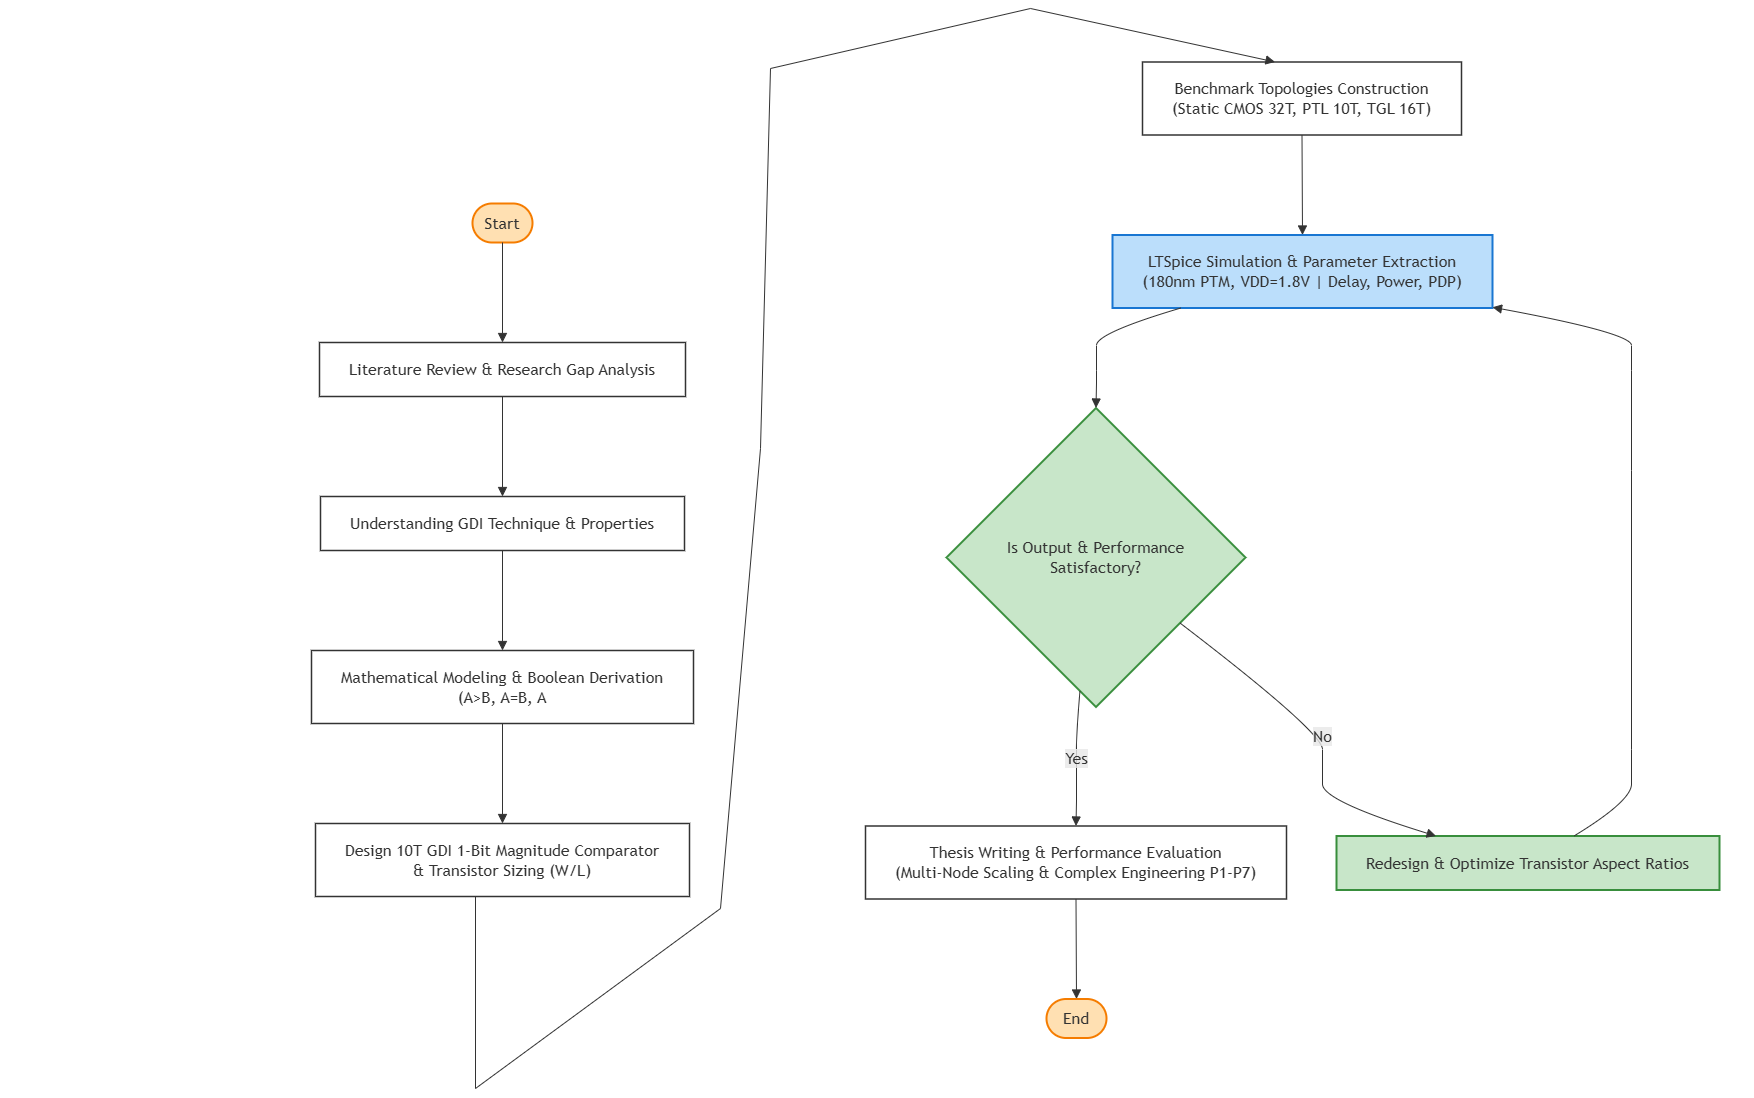

The diagram above was exported from draw.io. Its source (the exported page's mxGraphModel, read from the mxfile embedded in the PNG):
<mxGraphModel dx="2056" dy="2324" grid="1" gridSize="10" guides="1" tooltips="1" connect="1" arrows="1" fold="1" page="1" pageScale="1" pageWidth="850" pageHeight="1100" math="0" shadow="0">
  <root>
    <mxCell id="0" />
    <mxCell id="1" parent="0" />
    <UserObject label="" mermaidData="{&#10;  &quot;data&quot;: &quot; graph TD\n    %% Force straight Orthogonal line rendering\n    linkStyle default interpolate linear;\n\n    %% --- LEFT COLUMN ---\n    subgraph LeftColumn [\&quot; \&quot;]\n        direction TB\n        Start([Start]) ---&gt; LitReview[\&quot;Literature Review &amp; Research Gap Analysis\&quot;]\n        LitReview ---&gt; GDIProp[\&quot;Understanding GDI Technique &amp; Properties\&quot;]\n        GDIProp ---&gt; MathModel[\&quot;Mathematical Modeling &amp; Boolean Derivation&lt;br/&gt;(A&gt;B, A=B, A&lt;B)\&quot;]\n        MathModel ---&gt; DesignGDI[\&quot;Design 10T GDI 1-Bit Magnitude Comparator&lt;br/&gt;&amp; Transistor Sizing (W/L)\&quot;]\n    end\n\n    %% --- RIGHT COLUMN ---\n    subgraph RightColumn [\&quot; \&quot;]\n        direction TB\n        Benchmark[\&quot;Benchmark Topologies Construction&lt;br/&gt;(Static CMOS 32T, PTL 10T, TGL 16T)\&quot;] ---&gt; SimResult[\&quot;LTSpice Simulation &amp; Parameter Extraction&lt;br/&gt;(180nm PTM, VDD=1.8V | Delay, Power, PDP)\&quot;]\n        SimResult ---&gt; Decision{\&quot;Is Output &amp; Performance&lt;br/&gt;Satisfactory?\&quot;}\n        \n        %% Decision Loops\n        Decision -- No ---&gt; Redesign[\&quot;Redesign &amp; Optimize Transistor Aspect Ratios\&quot;]\n        Redesign ---&gt; SimResult\n        \n        Decision -- Yes ---&gt; ThesisWriting[\&quot;Thesis Writing &amp; Performance Evaluation&lt;br/&gt;(Multi-Node Scaling &amp; Complex Engineering P1-P7)\&quot;]\n        ThesisWriting ---&gt; End([End])\n    end\n\n    %% --- CONNECTION BETWEEN COLUMNS ---\n    DesignGDI ---&gt; Benchmark\n\n    %% --- STYLING ---\n    style LeftColumn fill:none,stroke:none;\n    style RightColumn fill:none,stroke:none;\n\n    style Start fill:#ffe0b2,stroke:#f57c00,stroke-width:2px,rx:0,ry:0;\n    style End fill:#ffe0b2,stroke:#f57c00,stroke-width:2px,rx:0,ry:0;\n    style SimResult fill:#bbdefb,stroke:#1976d2,stroke-width:2px,rx:0,ry:0;\n    style Decision fill:#c8e6c9,stroke:#388e3c,stroke-width:2px,rx:0,ry:0;\n    style Redesign fill:#c8e6c9,stroke:#388e3c,stroke-width:2px,rx:0,ry:0;\n\n    style LitReview fill:#ffffff,stroke:#333333,stroke-width:1.5px,rx:0,ry:0;\n    style GDIProp fill:#ffffff,stroke:#333333,stroke-width:1.5px,rx:0,ry:0;\n    style MathModel fill:#ffffff,stroke:#333333,stroke-width:1.5px,rx:0,ry:0;\n    style DesignGDI fill:#ffffff,stroke:#333333,stroke-width:1.5px,rx:0,ry:0;\n    style Benchmark fill:#ffffff,stroke:#333333,stroke-width:1.5px,rx:0,ry:0;\n    style ThesisWriting fill:#ffffff,stroke:#333333,stroke-width:1.5px,rx:0,ry:0;&quot;,&#10;  &quot;config&quot;: null&#10;}" id="a2KneRDDKul7CBoMB3Zb-77">
      <mxCell style="group;transparentBounds=1;editIcon=1;lockedGroup=0;groupPadding=10;" parent="1" connectable="0" vertex="1">
        <mxGeometry as="geometry" />
      </mxCell>
    </UserObject>
    <UserObject label="" mermaidId="n:LeftColumn" mermaidBaseStyle="html=1;whiteSpace=wrap;strokeWidth=1;verticalAlign=top;fillColor=none;strokeColor=none;fontColor=light-dark(#333333,#cccccc);fontFamily=Trebuchet MS,Verdana,Arial,sans-serif;fontSize=16;" mermaidBaseValue="" id="a2KneRDDKul7CBoMB3Zb-124">
      <mxCell style="html=1;whiteSpace=wrap;strokeWidth=1;verticalAlign=top;fillColor=none;strokeColor=none;fontColor=light-dark(#333333,#cccccc);fontFamily=Trebuchet MS,Verdana,Arial,sans-serif;fontSize=16;" parent="a2KneRDDKul7CBoMB3Zb-77" vertex="1">
        <mxGeometry x="276" y="30" width="452" height="763" as="geometry" />
      </mxCell>
    </UserObject>
    <UserObject label="Start" mermaidId="n:Start" mermaidBaseStyle="html=1;rounded=1;whiteSpace=wrap;arcSize=50;strokeWidth=2;fillColor=#ffe0b2;strokeColor=#f57c00;fontColor=light-dark(#333333,#cccccc);fontFamily=Trebuchet MS,Verdana,Arial,sans-serif;fontSize=16;" mermaidBaseValue="Start" id="a2KneRDDKul7CBoMB3Zb-125">
      <mxCell style="html=1;rounded=1;whiteSpace=wrap;arcSize=50;strokeWidth=2;fillColor=#ffe0b2;strokeColor=#f57c00;fontColor=light-dark(#333333,#cccccc);fontFamily=Trebuchet MS,Verdana,Arial,sans-serif;fontSize=16;" parent="a2KneRDDKul7CBoMB3Zb-124" vertex="1">
        <mxGeometry x="196" y="45" width="60" height="39" as="geometry" />
      </mxCell>
    </UserObject>
    <UserObject label="Literature Review &amp; Research Gap Analysis" mermaidId="n:LitReview" mermaidBaseStyle="html=1;whiteSpace=wrap;strokeWidth=1.5;fillColor=default;strokeColor=#333333;fontColor=light-dark(#333333,#cccccc);fontFamily=Trebuchet MS,Verdana,Arial,sans-serif;fontSize=16;" mermaidBaseValue="Literature Review &amp; Research Gap Analysis" id="a2KneRDDKul7CBoMB3Zb-126">
      <mxCell style="html=1;whiteSpace=wrap;strokeWidth=1.5;fillColor=default;strokeColor=#333333;fontColor=light-dark(#333333,#cccccc);fontFamily=Trebuchet MS,Verdana,Arial,sans-serif;fontSize=16;" parent="a2KneRDDKul7CBoMB3Zb-124" vertex="1">
        <mxGeometry x="43" y="184" width="366" height="54" as="geometry" />
      </mxCell>
    </UserObject>
    <UserObject label="Understanding GDI Technique &amp; Properties" mermaidId="n:GDIProp" mermaidBaseStyle="html=1;whiteSpace=wrap;strokeWidth=1.5;fillColor=default;strokeColor=#333333;fontColor=light-dark(#333333,#cccccc);fontFamily=Trebuchet MS,Verdana,Arial,sans-serif;fontSize=16;" mermaidBaseValue="Understanding GDI Technique &amp; Properties" id="a2KneRDDKul7CBoMB3Zb-127">
      <mxCell style="html=1;whiteSpace=wrap;strokeWidth=1.5;fillColor=default;strokeColor=#333333;fontColor=light-dark(#333333,#cccccc);fontFamily=Trebuchet MS,Verdana,Arial,sans-serif;fontSize=16;" parent="a2KneRDDKul7CBoMB3Zb-124" vertex="1">
        <mxGeometry x="44" y="338" width="364" height="54" as="geometry" />
      </mxCell>
    </UserObject>
    <UserObject label="Mathematical Modeling &amp; Boolean Derivation&#10;(A&gt;B, A=B, A&lt;B)" mermaidId="n:MathModel" mermaidBaseStyle="html=1;whiteSpace=wrap;strokeWidth=1.5;fillColor=default;strokeColor=#333333;fontColor=light-dark(#333333,#cccccc);fontFamily=Trebuchet MS,Verdana,Arial,sans-serif;fontSize=16;" mermaidBaseValue="Mathematical Modeling &amp; Boolean Derivation&#10;(A&gt;B, A=B, A&lt;B)" id="a2KneRDDKul7CBoMB3Zb-128">
      <mxCell style="html=1;whiteSpace=wrap;strokeWidth=1.5;fillColor=default;strokeColor=#333333;fontColor=light-dark(#333333,#cccccc);fontFamily=Trebuchet MS,Verdana,Arial,sans-serif;fontSize=16;" parent="a2KneRDDKul7CBoMB3Zb-124" vertex="1">
        <mxGeometry x="35" y="492" width="382" height="73" as="geometry" />
      </mxCell>
    </UserObject>
    <UserObject label="Design 10T GDI 1-Bit Magnitude Comparator&#10;&amp; Transistor Sizing (W/L)" mermaidId="n:DesignGDI" mermaidBaseStyle="html=1;whiteSpace=wrap;strokeWidth=1.5;fillColor=default;strokeColor=#333333;fontColor=light-dark(#333333,#cccccc);fontFamily=Trebuchet MS,Verdana,Arial,sans-serif;fontSize=16;" mermaidBaseValue="Design 10T GDI 1-Bit Magnitude Comparator&#10;&amp; Transistor Sizing (W/L)" id="a2KneRDDKul7CBoMB3Zb-129">
      <mxCell style="html=1;whiteSpace=wrap;strokeWidth=1.5;fillColor=default;strokeColor=#333333;fontColor=light-dark(#333333,#cccccc);fontFamily=Trebuchet MS,Verdana,Arial,sans-serif;fontSize=16;" parent="a2KneRDDKul7CBoMB3Zb-124" vertex="1">
        <mxGeometry x="39" y="665" width="374" height="73" as="geometry" />
      </mxCell>
    </UserObject>
    <UserObject label="" mermaidId="e:Start-&gt;LitReview#0" mermaidBaseStyle="curved=1;startArrow=none;endArrow=block;endSize=7;strokeColor=light-dark(#333333,#cccccc);exitX=0.5;exitY=1;entryX=0.5;entryY=0;" mermaidBaseValue="" id="a2KneRDDKul7CBoMB3Zb-130">
      <mxCell style="curved=1;startArrow=none;endArrow=block;endSize=7;strokeColor=light-dark(#333333,#cccccc);exitX=0.5;exitY=1;entryX=0.5;entryY=0;" parent="a2KneRDDKul7CBoMB3Zb-124" source="a2KneRDDKul7CBoMB3Zb-125" target="a2KneRDDKul7CBoMB3Zb-126" edge="1">
        <mxGeometry relative="1" as="geometry">
          <Array as="points" />
        </mxGeometry>
      </mxCell>
    </UserObject>
    <UserObject label="" mermaidId="e:LitReview-&gt;GDIProp#0" mermaidBaseStyle="curved=1;startArrow=none;endArrow=block;endSize=7;strokeColor=light-dark(#333333,#cccccc);exitX=0.5;exitY=1;entryX=0.5;entryY=0;" mermaidBaseValue="" id="a2KneRDDKul7CBoMB3Zb-131">
      <mxCell style="curved=1;startArrow=none;endArrow=block;endSize=7;strokeColor=light-dark(#333333,#cccccc);exitX=0.5;exitY=1;entryX=0.5;entryY=0;" parent="a2KneRDDKul7CBoMB3Zb-124" source="a2KneRDDKul7CBoMB3Zb-126" target="a2KneRDDKul7CBoMB3Zb-127" edge="1">
        <mxGeometry relative="1" as="geometry">
          <Array as="points" />
        </mxGeometry>
      </mxCell>
    </UserObject>
    <UserObject label="" mermaidId="e:GDIProp-&gt;MathModel#0" mermaidBaseStyle="curved=1;startArrow=none;endArrow=block;endSize=7;strokeColor=light-dark(#333333,#cccccc);exitX=0.5;exitY=1;entryX=0.5;entryY=0;" mermaidBaseValue="" id="a2KneRDDKul7CBoMB3Zb-132">
      <mxCell style="curved=1;startArrow=none;endArrow=block;endSize=7;strokeColor=light-dark(#333333,#cccccc);exitX=0.5;exitY=1;entryX=0.5;entryY=0;" parent="a2KneRDDKul7CBoMB3Zb-124" source="a2KneRDDKul7CBoMB3Zb-127" target="a2KneRDDKul7CBoMB3Zb-128" edge="1">
        <mxGeometry relative="1" as="geometry">
          <Array as="points" />
        </mxGeometry>
      </mxCell>
    </UserObject>
    <UserObject label="" mermaidId="e:MathModel-&gt;DesignGDI#0" mermaidBaseStyle="curved=1;startArrow=none;endArrow=block;endSize=7;strokeColor=light-dark(#333333,#cccccc);exitX=0.5;exitY=1;entryX=0.5;entryY=0;" mermaidBaseValue="" id="a2KneRDDKul7CBoMB3Zb-133">
      <mxCell style="curved=1;startArrow=none;endArrow=block;endSize=7;strokeColor=light-dark(#333333,#cccccc);exitX=0.5;exitY=1;entryX=0.5;entryY=0;" parent="a2KneRDDKul7CBoMB3Zb-124" source="a2KneRDDKul7CBoMB3Zb-128" target="a2KneRDDKul7CBoMB3Zb-129" edge="1">
        <mxGeometry relative="1" as="geometry">
          <Array as="points" />
        </mxGeometry>
      </mxCell>
    </UserObject>
    <UserObject label="" mermaidId="n:RightColumn" mermaidBaseStyle="html=1;whiteSpace=wrap;strokeWidth=1;verticalAlign=top;fillColor=none;strokeColor=none;fontColor=light-dark(#333333,#cccccc);fontFamily=Trebuchet MS,Verdana,Arial,sans-serif;fontSize=16;" mermaidBaseValue="" id="a2KneRDDKul7CBoMB3Zb-134">
      <mxCell style="html=1;whiteSpace=wrap;strokeWidth=1;verticalAlign=top;fillColor=none;strokeColor=none;fontColor=light-dark(#333333,#cccccc);fontFamily=Trebuchet MS,Verdana,Arial,sans-serif;fontSize=16;" parent="a2KneRDDKul7CBoMB3Zb-77" vertex="1">
        <mxGeometry x="830" y="-111.5" width="924" height="1046" as="geometry" />
      </mxCell>
    </UserObject>
    <UserObject label="Benchmark Topologies Construction&#10;(Static CMOS 32T, PTL 10T, TGL 16T)" mermaidId="n:Benchmark" mermaidBaseStyle="html=1;whiteSpace=wrap;strokeWidth=1.5;fillColor=default;strokeColor=#333333;fontColor=light-dark(#333333,#cccccc);fontFamily=Trebuchet MS,Verdana,Arial,sans-serif;fontSize=16;" mermaidBaseValue="Benchmark Topologies Construction&#10;(Static CMOS 32T, PTL 10T, TGL 16T)" id="a2KneRDDKul7CBoMB3Zb-135">
      <mxCell style="html=1;whiteSpace=wrap;strokeWidth=1.5;fillColor=default;strokeColor=#333333;fontColor=light-dark(#333333,#cccccc);fontFamily=Trebuchet MS,Verdana,Arial,sans-serif;fontSize=16;" parent="a2KneRDDKul7CBoMB3Zb-134" vertex="1">
        <mxGeometry x="312" y="45" width="319" height="73" as="geometry" />
      </mxCell>
    </UserObject>
    <UserObject label="LTSpice Simulation &amp; Parameter Extraction&#10;(180nm PTM, VDD=1.8V | Delay, Power, PDP)" mermaidId="n:SimResult" mermaidBaseStyle="html=1;whiteSpace=wrap;strokeWidth=2;fillColor=#bbdefb;strokeColor=#1976d2;fontColor=light-dark(#333333,#cccccc);fontFamily=Trebuchet MS,Verdana,Arial,sans-serif;fontSize=16;" mermaidBaseValue="LTSpice Simulation &amp; Parameter Extraction&#10;(180nm PTM, VDD=1.8V | Delay, Power, PDP)" id="a2KneRDDKul7CBoMB3Zb-136">
      <mxCell style="html=1;whiteSpace=wrap;strokeWidth=2;fillColor=#bbdefb;strokeColor=#1976d2;fontColor=light-dark(#333333,#cccccc);fontFamily=Trebuchet MS,Verdana,Arial,sans-serif;fontSize=16;" parent="a2KneRDDKul7CBoMB3Zb-134" vertex="1">
        <mxGeometry x="282" y="218" width="380" height="73" as="geometry" />
      </mxCell>
    </UserObject>
    <UserObject label="Is Output &amp; Performance&#10;Satisfactory?" mermaidId="n:Decision" mermaidBaseStyle="rhombus;html=1;strokeWidth=2;whiteSpace=wrap;fillColor=#c8e6c9;strokeColor=#388e3c;fontColor=light-dark(#333333,#cccccc);fontFamily=Trebuchet MS,Verdana,Arial,sans-serif;fontSize=16;" mermaidBaseValue="Is Output &amp; Performance&#10;Satisfactory?" id="a2KneRDDKul7CBoMB3Zb-137">
      <mxCell style="rhombus;html=1;strokeWidth=2;whiteSpace=wrap;fillColor=#c8e6c9;strokeColor=#388e3c;fontColor=light-dark(#333333,#cccccc);fontFamily=Trebuchet MS,Verdana,Arial,sans-serif;fontSize=16;" parent="a2KneRDDKul7CBoMB3Zb-134" vertex="1">
        <mxGeometry x="116" y="391" width="299" height="299" as="geometry" />
      </mxCell>
    </UserObject>
    <UserObject label="Redesign &amp; Optimize Transistor Aspect Ratios" mermaidId="n:Redesign" mermaidBaseStyle="html=1;whiteSpace=wrap;strokeWidth=2;fillColor=#c8e6c9;strokeColor=#388e3c;fontColor=light-dark(#333333,#cccccc);fontFamily=Trebuchet MS,Verdana,Arial,sans-serif;fontSize=16;" mermaidBaseValue="Redesign &amp; Optimize Transistor Aspect Ratios" id="a2KneRDDKul7CBoMB3Zb-138">
      <mxCell style="html=1;whiteSpace=wrap;strokeWidth=2;fillColor=#c8e6c9;strokeColor=#388e3c;fontColor=light-dark(#333333,#cccccc);fontFamily=Trebuchet MS,Verdana,Arial,sans-serif;fontSize=16;" parent="a2KneRDDKul7CBoMB3Zb-134" vertex="1">
        <mxGeometry x="506" y="819" width="383" height="54" as="geometry" />
      </mxCell>
    </UserObject>
    <UserObject label="Thesis Writing &amp; Performance Evaluation&#10;(Multi-Node Scaling &amp; Complex Engineering P1-P7)" mermaidId="n:ThesisWriting" mermaidBaseStyle="html=1;whiteSpace=wrap;strokeWidth=1.5;fillColor=default;strokeColor=#333333;fontColor=light-dark(#333333,#cccccc);fontFamily=Trebuchet MS,Verdana,Arial,sans-serif;fontSize=16;" mermaidBaseValue="Thesis Writing &amp; Performance Evaluation&#10;(Multi-Node Scaling &amp; Complex Engineering P1-P7)" id="a2KneRDDKul7CBoMB3Zb-139">
      <mxCell style="html=1;whiteSpace=wrap;strokeWidth=1.5;fillColor=default;strokeColor=#333333;fontColor=light-dark(#333333,#cccccc);fontFamily=Trebuchet MS,Verdana,Arial,sans-serif;fontSize=16;" parent="a2KneRDDKul7CBoMB3Zb-134" vertex="1">
        <mxGeometry x="35" y="809" width="421" height="73" as="geometry" />
      </mxCell>
    </UserObject>
    <UserObject label="End" mermaidId="n:End" mermaidBaseStyle="html=1;rounded=1;whiteSpace=wrap;arcSize=50;strokeWidth=2;fillColor=#ffe0b2;strokeColor=#f57c00;fontColor=light-dark(#333333,#cccccc);fontFamily=Trebuchet MS,Verdana,Arial,sans-serif;fontSize=16;" mermaidBaseValue="End" id="a2KneRDDKul7CBoMB3Zb-140">
      <mxCell style="html=1;rounded=1;whiteSpace=wrap;arcSize=50;strokeWidth=2;fillColor=#ffe0b2;strokeColor=#f57c00;fontColor=light-dark(#333333,#cccccc);fontFamily=Trebuchet MS,Verdana,Arial,sans-serif;fontSize=16;" parent="a2KneRDDKul7CBoMB3Zb-134" vertex="1">
        <mxGeometry x="216" y="982" width="60" height="39" as="geometry" />
      </mxCell>
    </UserObject>
    <UserObject label="" mermaidId="e:Benchmark-&gt;SimResult#0" mermaidBaseStyle="curved=1;startArrow=none;endArrow=block;endSize=7;strokeColor=light-dark(#333333,#cccccc);exitX=0.5;exitY=1;entryX=0.5;entryY=0;" mermaidBaseValue="" id="a2KneRDDKul7CBoMB3Zb-141">
      <mxCell style="curved=1;startArrow=none;endArrow=block;endSize=7;strokeColor=light-dark(#333333,#cccccc);exitX=0.5;exitY=1;entryX=0.5;entryY=0;" parent="a2KneRDDKul7CBoMB3Zb-134" source="a2KneRDDKul7CBoMB3Zb-135" target="a2KneRDDKul7CBoMB3Zb-136" edge="1">
        <mxGeometry relative="1" as="geometry">
          <Array as="points" />
        </mxGeometry>
      </mxCell>
    </UserObject>
    <UserObject label="" mermaidId="e:SimResult-&gt;Decision#0" mermaidBaseStyle="curved=1;startArrow=none;endArrow=block;endSize=7;strokeColor=light-dark(#333333,#cccccc);exitX=0.18;exitY=1;entryX=0.5;entryY=0;" mermaidBaseValue="" id="a2KneRDDKul7CBoMB3Zb-142">
      <mxCell style="curved=1;startArrow=none;endArrow=block;endSize=7;strokeColor=light-dark(#333333,#cccccc);exitX=0.18;exitY=1;entryX=0.5;entryY=0;" parent="a2KneRDDKul7CBoMB3Zb-134" source="a2KneRDDKul7CBoMB3Zb-136" target="a2KneRDDKul7CBoMB3Zb-137" edge="1">
        <mxGeometry relative="1" as="geometry">
          <Array as="points">
            <mxPoint x="266" y="316" />
            <mxPoint x="266" y="341" />
            <mxPoint x="266" y="366" />
          </Array>
        </mxGeometry>
      </mxCell>
    </UserObject>
    <UserObject label="No" mermaidId="e:Decision-&gt;Redesign#0" mermaidBaseStyle="curved=1;startArrow=none;endArrow=block;endSize=7;strokeColor=light-dark(#333333,#cccccc);html=1;fontSize=16;labelBackgroundColor=light-dark(#E8E8E88D,#2a2a2a8D);fontFamily=Trebuchet MS,Verdana,Arial,sans-serif;fontColor=light-dark(#333333,#cccccc);exitX=1;exitY=0.89;entryX=0.26;entryY=0;" mermaidBaseValue="No" id="a2KneRDDKul7CBoMB3Zb-143">
      <mxCell style="curved=1;startArrow=none;endArrow=block;endSize=7;strokeColor=light-dark(#333333,#cccccc);html=1;fontSize=16;labelBackgroundColor=light-dark(#E8E8E88D,#2a2a2a8D);fontFamily=Trebuchet MS,Verdana,Arial,sans-serif;fontColor=light-dark(#333333,#cccccc);exitX=1;exitY=0.89;entryX=0.26;entryY=0;" parent="a2KneRDDKul7CBoMB3Zb-134" source="a2KneRDDKul7CBoMB3Zb-137" target="a2KneRDDKul7CBoMB3Zb-138" edge="1">
        <mxGeometry relative="1" as="geometry">
          <Array as="points">
            <mxPoint x="492" y="715" />
            <mxPoint x="492" y="750" />
            <mxPoint x="492" y="784" />
          </Array>
        </mxGeometry>
      </mxCell>
    </UserObject>
    <UserObject label="" mermaidId="e:Redesign-&gt;SimResult#0" mermaidBaseStyle="curved=1;startArrow=none;endArrow=block;endSize=7;strokeColor=light-dark(#333333,#cccccc);exitX=0.62;exitY=0;entryX=1;entryY=0.99;" mermaidBaseValue="" id="a2KneRDDKul7CBoMB3Zb-144">
      <mxCell style="curved=1;startArrow=none;endArrow=block;endSize=7;strokeColor=light-dark(#333333,#cccccc);exitX=0.62;exitY=0;entryX=1;entryY=0.99;" parent="a2KneRDDKul7CBoMB3Zb-134" source="a2KneRDDKul7CBoMB3Zb-138" target="a2KneRDDKul7CBoMB3Zb-136" edge="1">
        <mxGeometry relative="1" as="geometry">
          <Array as="points">
            <mxPoint x="801" y="784" />
            <mxPoint x="801" y="750" />
            <mxPoint x="801" y="715" />
            <mxPoint x="801" y="541" />
            <mxPoint x="801" y="366" />
            <mxPoint x="801" y="341" />
            <mxPoint x="801" y="316" />
          </Array>
        </mxGeometry>
      </mxCell>
    </UserObject>
    <UserObject label="Yes" mermaidId="e:Decision-&gt;ThesisWriting#0" mermaidBaseStyle="curved=1;startArrow=none;endArrow=block;endSize=7;strokeColor=light-dark(#333333,#cccccc);html=1;fontSize=16;labelBackgroundColor=light-dark(#E8E8E88D,#2a2a2a8D);fontFamily=Trebuchet MS,Verdana,Arial,sans-serif;fontColor=light-dark(#333333,#cccccc);exitX=0.44;exitY=1;entryX=0.5;entryY=0;" mermaidBaseValue="Yes" id="a2KneRDDKul7CBoMB3Zb-145">
      <mxCell style="curved=1;startArrow=none;endArrow=block;endSize=7;strokeColor=light-dark(#333333,#cccccc);html=1;fontSize=16;labelBackgroundColor=light-dark(#E8E8E88D,#2a2a2a8D);fontFamily=Trebuchet MS,Verdana,Arial,sans-serif;fontColor=light-dark(#333333,#cccccc);exitX=0.44;exitY=1;entryX=0.5;entryY=0;" parent="a2KneRDDKul7CBoMB3Zb-134" source="a2KneRDDKul7CBoMB3Zb-137" target="a2KneRDDKul7CBoMB3Zb-139" edge="1">
        <mxGeometry relative="1" as="geometry">
          <Array as="points">
            <mxPoint x="246" y="715" />
            <mxPoint x="246" y="750" />
            <mxPoint x="246" y="784" />
          </Array>
        </mxGeometry>
      </mxCell>
    </UserObject>
    <UserObject label="" mermaidId="e:ThesisWriting-&gt;End#0" mermaidBaseStyle="curved=1;startArrow=none;endArrow=block;endSize=7;strokeColor=light-dark(#333333,#cccccc);exitX=0.5;exitY=1;entryX=0.5;entryY=0;" mermaidBaseValue="" id="a2KneRDDKul7CBoMB3Zb-146">
      <mxCell style="curved=1;startArrow=none;endArrow=block;endSize=7;strokeColor=light-dark(#333333,#cccccc);exitX=0.5;exitY=1;entryX=0.5;entryY=0;" parent="a2KneRDDKul7CBoMB3Zb-134" source="a2KneRDDKul7CBoMB3Zb-139" target="a2KneRDDKul7CBoMB3Zb-140" edge="1">
        <mxGeometry relative="1" as="geometry">
          <Array as="points" />
        </mxGeometry>
      </mxCell>
    </UserObject>
    <UserObject label="" mermaidId="e:DesignGDI-&gt;Benchmark#0" mermaidBaseStyle="curved=1;startArrow=none;endArrow=block;endSize=7;strokeColor=light-dark(#333333,#cccccc);exitX=0.5;exitY=1;entryX=0.5;entryY=0;" mermaidBaseValue="" id="a2KneRDDKul7CBoMB3Zb-147">
      <mxCell style="curved=0;startArrow=none;endArrow=block;endSize=7;strokeColor=light-dark(#333333,#cccccc);exitX=0.5;exitY=1;entryX=0.5;entryY=0;rounded=0;" parent="a2KneRDDKul7CBoMB3Zb-134" edge="1">
        <mxGeometry relative="1" as="geometry">
          <Array as="points">
            <mxPoint x="-355" y="1071.5" />
            <mxPoint x="-110" y="891.5" />
            <mxPoint x="-70" y="431.5" />
            <mxPoint x="-60" y="51.5" />
            <mxPoint x="200" y="-8.5" />
          </Array>
          <mxPoint x="-355.00000000000045" y="879.5" as="sourcePoint" />
          <mxPoint x="444.5" y="45" as="targetPoint" />
        </mxGeometry>
      </mxCell>
    </UserObject>
  </root>
</mxGraphModel>